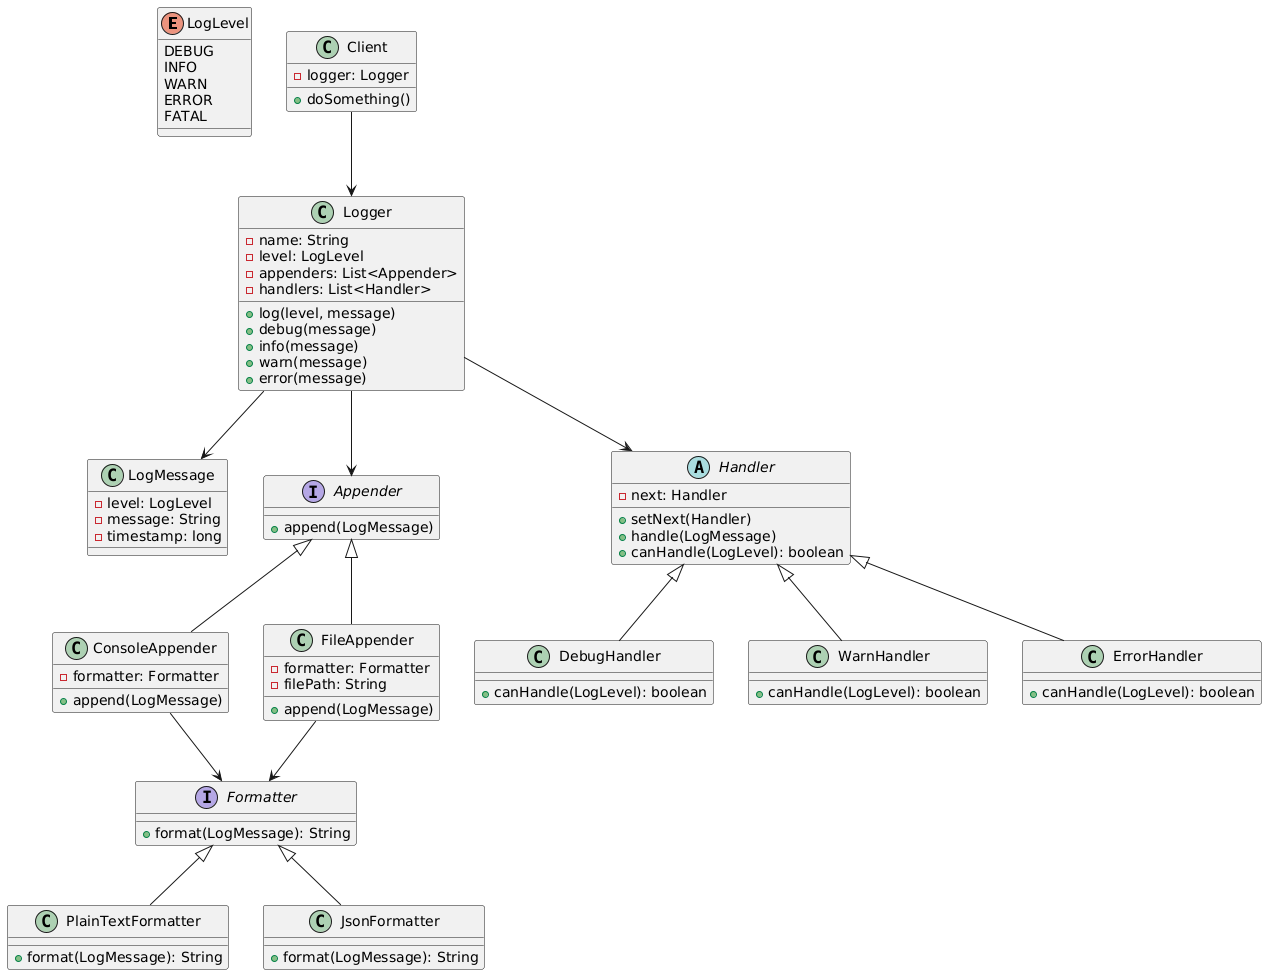

The diagram above was rendered by PlantUML. Its source (embedded in the PNG):
@startuml
' ===================== ENUM =====================
enum LogLevel {
  DEBUG
  INFO
  WARN
  ERROR
  FATAL
}

' ===================== CORE =====================
class LogMessage {
  - level: LogLevel
  - message: String
  - timestamp: long
}

class Logger {
  - name: String
  - level: LogLevel
  - appenders: List<Appender>
  - handlers: List<Handler>

  + log(level, message)
  + debug(message)
  + info(message)
  + warn(message)
  + error(message)
}

class Client {
  - logger: Logger
  + doSomething()
}

Client --> Logger
Logger --> LogMessage

' ===================== FORMATTER =====================
interface Formatter {
  + format(LogMessage): String
}

class PlainTextFormatter {
  + format(LogMessage): String
}

class JsonFormatter {
  + format(LogMessage): String
}

Formatter <|-- PlainTextFormatter
Formatter <|-- JsonFormatter

' ===================== APPENDER =====================
interface Appender {
  + append(LogMessage)
}

class ConsoleAppender {
  - formatter: Formatter
  + append(LogMessage)
}

class FileAppender {
  - formatter: Formatter
  - filePath: String
  + append(LogMessage)
}

Appender <|-- ConsoleAppender
Appender <|-- FileAppender

ConsoleAppender --> Formatter
FileAppender --> Formatter

Logger --> Appender

' ===================== HANDLER (CHAIN OF RESPONSIBILITY) =====================
abstract class Handler {
  - next: Handler
  + setNext(Handler)
  + handle(LogMessage)
  + canHandle(LogLevel): boolean
}

class DebugHandler {
  + canHandle(LogLevel): boolean
}

class WarnHandler {
  + canHandle(LogLevel): boolean
}

class ErrorHandler {
  + canHandle(LogLevel): boolean
}

Handler <|-- DebugHandler
Handler <|-- WarnHandler
Handler <|-- ErrorHandler

Logger --> Handler
@enduml